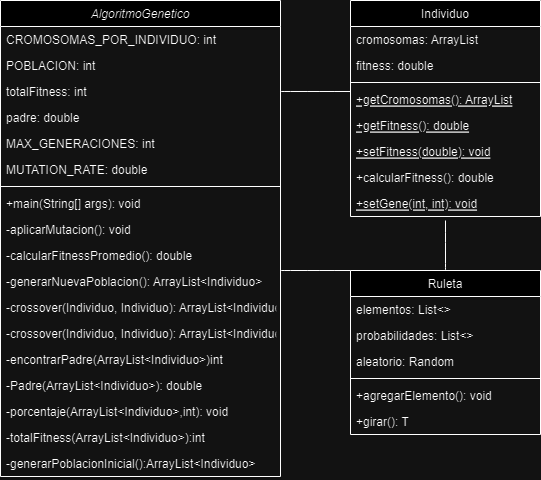

The diagram above was exported from draw.io. Its source (the exported page's mxGraphModel, read from the mxfile embedded in the PNG):
<mxGraphModel dx="667" dy="844" grid="1" gridSize="10" guides="1" tooltips="1" connect="1" arrows="1" fold="1" page="1" pageScale="1" pageWidth="827" pageHeight="1169" math="0" shadow="0">
  <root>
    <mxCell id="WIyWlLk6GJQsqaUBKTNV-0" />
    <mxCell id="WIyWlLk6GJQsqaUBKTNV-1" parent="WIyWlLk6GJQsqaUBKTNV-0" />
    <mxCell id="zkfFHV4jXpPFQw0GAbJ--0" value=" AlgoritmoGenetico " style="swimlane;fontStyle=2;align=center;verticalAlign=top;childLayout=stackLayout;horizontal=1;startSize=26;horizontalStack=0;resizeParent=1;resizeLast=0;collapsible=1;marginBottom=0;rounded=0;shadow=0;strokeWidth=1;" parent="WIyWlLk6GJQsqaUBKTNV-1" vertex="1">
      <mxGeometry x="120" y="60" width="280" height="476" as="geometry">
        <mxRectangle x="230" y="140" width="160" height="26" as="alternateBounds" />
      </mxGeometry>
    </mxCell>
    <mxCell id="zkfFHV4jXpPFQw0GAbJ--1" value="CROMOSOMAS_POR_INDIVIDUO: int" style="text;align=left;verticalAlign=top;spacingLeft=4;spacingRight=4;overflow=hidden;rotatable=0;points=[[0,0.5],[1,0.5]];portConstraint=eastwest;" parent="zkfFHV4jXpPFQw0GAbJ--0" vertex="1">
      <mxGeometry y="26" width="280" height="26" as="geometry" />
    </mxCell>
    <mxCell id="zkfFHV4jXpPFQw0GAbJ--2" value="POBLACION: int " style="text;align=left;verticalAlign=top;spacingLeft=4;spacingRight=4;overflow=hidden;rotatable=0;points=[[0,0.5],[1,0.5]];portConstraint=eastwest;rounded=0;shadow=0;html=0;" parent="zkfFHV4jXpPFQw0GAbJ--0" vertex="1">
      <mxGeometry y="52" width="280" height="26" as="geometry" />
    </mxCell>
    <mxCell id="zkfFHV4jXpPFQw0GAbJ--3" value="totalFitness: int " style="text;align=left;verticalAlign=top;spacingLeft=4;spacingRight=4;overflow=hidden;rotatable=0;points=[[0,0.5],[1,0.5]];portConstraint=eastwest;rounded=0;shadow=0;html=0;" parent="zkfFHV4jXpPFQw0GAbJ--0" vertex="1">
      <mxGeometry y="78" width="280" height="26" as="geometry" />
    </mxCell>
    <mxCell id="gsk3AJwXYi0UGFSjakTR-0" value="padre: double " style="text;align=left;verticalAlign=top;spacingLeft=4;spacingRight=4;overflow=hidden;rotatable=0;points=[[0,0.5],[1,0.5]];portConstraint=eastwest;rounded=0;shadow=0;html=0;" vertex="1" parent="zkfFHV4jXpPFQw0GAbJ--0">
      <mxGeometry y="104" width="280" height="26" as="geometry" />
    </mxCell>
    <mxCell id="gsk3AJwXYi0UGFSjakTR-1" value="MAX_GENERACIONES: int" style="text;align=left;verticalAlign=top;spacingLeft=4;spacingRight=4;overflow=hidden;rotatable=0;points=[[0,0.5],[1,0.5]];portConstraint=eastwest;rounded=0;shadow=0;html=0;" vertex="1" parent="zkfFHV4jXpPFQw0GAbJ--0">
      <mxGeometry y="130" width="280" height="26" as="geometry" />
    </mxCell>
    <mxCell id="gsk3AJwXYi0UGFSjakTR-3" value="MUTATION_RATE: double" style="text;align=left;verticalAlign=top;spacingLeft=4;spacingRight=4;overflow=hidden;rotatable=0;points=[[0,0.5],[1,0.5]];portConstraint=eastwest;rounded=0;shadow=0;html=0;" vertex="1" parent="zkfFHV4jXpPFQw0GAbJ--0">
      <mxGeometry y="156" width="280" height="26" as="geometry" />
    </mxCell>
    <mxCell id="zkfFHV4jXpPFQw0GAbJ--4" value="" style="line;html=1;strokeWidth=1;align=left;verticalAlign=middle;spacingTop=-1;spacingLeft=3;spacingRight=3;rotatable=0;labelPosition=right;points=[];portConstraint=eastwest;" parent="zkfFHV4jXpPFQw0GAbJ--0" vertex="1">
      <mxGeometry y="182" width="280" height="8" as="geometry" />
    </mxCell>
    <mxCell id="gsk3AJwXYi0UGFSjakTR-4" value="+main(String[] args): void " style="text;align=left;verticalAlign=top;spacingLeft=4;spacingRight=4;overflow=hidden;rotatable=0;points=[[0,0.5],[1,0.5]];portConstraint=eastwest;" vertex="1" parent="zkfFHV4jXpPFQw0GAbJ--0">
      <mxGeometry y="190" width="280" height="26" as="geometry" />
    </mxCell>
    <mxCell id="gsk3AJwXYi0UGFSjakTR-5" value="-aplicarMutacion(): void" style="text;align=left;verticalAlign=top;spacingLeft=4;spacingRight=4;overflow=hidden;rotatable=0;points=[[0,0.5],[1,0.5]];portConstraint=eastwest;" vertex="1" parent="zkfFHV4jXpPFQw0GAbJ--0">
      <mxGeometry y="216" width="280" height="26" as="geometry" />
    </mxCell>
    <mxCell id="gsk3AJwXYi0UGFSjakTR-6" value="-calcularFitnessPromedio(): double" style="text;align=left;verticalAlign=top;spacingLeft=4;spacingRight=4;overflow=hidden;rotatable=0;points=[[0,0.5],[1,0.5]];portConstraint=eastwest;" vertex="1" parent="zkfFHV4jXpPFQw0GAbJ--0">
      <mxGeometry y="242" width="280" height="26" as="geometry" />
    </mxCell>
    <mxCell id="gsk3AJwXYi0UGFSjakTR-7" value="-generarNuevaPoblacion(): ArrayList&lt;Individuo&gt;" style="text;align=left;verticalAlign=top;spacingLeft=4;spacingRight=4;overflow=hidden;rotatable=0;points=[[0,0.5],[1,0.5]];portConstraint=eastwest;" vertex="1" parent="zkfFHV4jXpPFQw0GAbJ--0">
      <mxGeometry y="268" width="280" height="26" as="geometry" />
    </mxCell>
    <mxCell id="zkfFHV4jXpPFQw0GAbJ--5" value="-crossover(Individuo, Individuo): ArrayList&lt;Individuo&gt;" style="text;align=left;verticalAlign=top;spacingLeft=4;spacingRight=4;overflow=hidden;rotatable=0;points=[[0,0.5],[1,0.5]];portConstraint=eastwest;" parent="zkfFHV4jXpPFQw0GAbJ--0" vertex="1">
      <mxGeometry y="294" width="280" height="26" as="geometry" />
    </mxCell>
    <mxCell id="gsk3AJwXYi0UGFSjakTR-9" value="-crossover(Individuo, Individuo): ArrayList&lt;Individuo&gt;" style="text;align=left;verticalAlign=top;spacingLeft=4;spacingRight=4;overflow=hidden;rotatable=0;points=[[0,0.5],[1,0.5]];portConstraint=eastwest;" vertex="1" parent="zkfFHV4jXpPFQw0GAbJ--0">
      <mxGeometry y="320" width="280" height="26" as="geometry" />
    </mxCell>
    <mxCell id="gsk3AJwXYi0UGFSjakTR-10" value="-encontrarPadre(ArrayList&lt;Individuo&gt;)int" style="text;align=left;verticalAlign=top;spacingLeft=4;spacingRight=4;overflow=hidden;rotatable=0;points=[[0,0.5],[1,0.5]];portConstraint=eastwest;" vertex="1" parent="zkfFHV4jXpPFQw0GAbJ--0">
      <mxGeometry y="346" width="280" height="26" as="geometry" />
    </mxCell>
    <mxCell id="gsk3AJwXYi0UGFSjakTR-8" value="-Padre(ArrayList&lt;Individuo&gt;): double" style="text;align=left;verticalAlign=top;spacingLeft=4;spacingRight=4;overflow=hidden;rotatable=0;points=[[0,0.5],[1,0.5]];portConstraint=eastwest;" vertex="1" parent="zkfFHV4jXpPFQw0GAbJ--0">
      <mxGeometry y="372" width="280" height="26" as="geometry" />
    </mxCell>
    <mxCell id="gsk3AJwXYi0UGFSjakTR-11" value="-porcentaje(ArrayList&lt;Individuo&gt;,int): void  " style="text;align=left;verticalAlign=top;spacingLeft=4;spacingRight=4;overflow=hidden;rotatable=0;points=[[0,0.5],[1,0.5]];portConstraint=eastwest;" vertex="1" parent="zkfFHV4jXpPFQw0GAbJ--0">
      <mxGeometry y="398" width="280" height="26" as="geometry" />
    </mxCell>
    <mxCell id="gsk3AJwXYi0UGFSjakTR-12" value="-totalFitness(ArrayList&lt;Individuo&gt;):int  " style="text;align=left;verticalAlign=top;spacingLeft=4;spacingRight=4;overflow=hidden;rotatable=0;points=[[0,0.5],[1,0.5]];portConstraint=eastwest;" vertex="1" parent="zkfFHV4jXpPFQw0GAbJ--0">
      <mxGeometry y="424" width="280" height="26" as="geometry" />
    </mxCell>
    <mxCell id="gsk3AJwXYi0UGFSjakTR-13" value="-generarPoblacionInicial():ArrayList&lt;Individuo&gt;&#10; " style="text;align=left;verticalAlign=top;spacingLeft=4;spacingRight=4;overflow=hidden;rotatable=0;points=[[0,0.5],[1,0.5]];portConstraint=eastwest;" vertex="1" parent="zkfFHV4jXpPFQw0GAbJ--0">
      <mxGeometry y="450" width="280" height="26" as="geometry" />
    </mxCell>
    <mxCell id="zkfFHV4jXpPFQw0GAbJ--6" value="Individuo" style="swimlane;fontStyle=0;align=center;verticalAlign=top;childLayout=stackLayout;horizontal=1;startSize=26;horizontalStack=0;resizeParent=1;resizeLast=0;collapsible=1;marginBottom=0;rounded=0;shadow=0;strokeWidth=1;" parent="WIyWlLk6GJQsqaUBKTNV-1" vertex="1">
      <mxGeometry x="470" y="60" width="190" height="216" as="geometry">
        <mxRectangle x="130" y="380" width="160" height="26" as="alternateBounds" />
      </mxGeometry>
    </mxCell>
    <mxCell id="zkfFHV4jXpPFQw0GAbJ--7" value="cromosomas: ArrayList" style="text;align=left;verticalAlign=top;spacingLeft=4;spacingRight=4;overflow=hidden;rotatable=0;points=[[0,0.5],[1,0.5]];portConstraint=eastwest;" parent="zkfFHV4jXpPFQw0GAbJ--6" vertex="1">
      <mxGeometry y="26" width="190" height="26" as="geometry" />
    </mxCell>
    <mxCell id="zkfFHV4jXpPFQw0GAbJ--8" value="fitness: double" style="text;align=left;verticalAlign=top;spacingLeft=4;spacingRight=4;overflow=hidden;rotatable=0;points=[[0,0.5],[1,0.5]];portConstraint=eastwest;rounded=0;shadow=0;html=0;" parent="zkfFHV4jXpPFQw0GAbJ--6" vertex="1">
      <mxGeometry y="52" width="190" height="26" as="geometry" />
    </mxCell>
    <mxCell id="zkfFHV4jXpPFQw0GAbJ--9" value="" style="line;html=1;strokeWidth=1;align=left;verticalAlign=middle;spacingTop=-1;spacingLeft=3;spacingRight=3;rotatable=0;labelPosition=right;points=[];portConstraint=eastwest;" parent="zkfFHV4jXpPFQw0GAbJ--6" vertex="1">
      <mxGeometry y="78" width="190" height="8" as="geometry" />
    </mxCell>
    <mxCell id="zkfFHV4jXpPFQw0GAbJ--10" value="+getCromosomas(): ArrayList" style="text;align=left;verticalAlign=top;spacingLeft=4;spacingRight=4;overflow=hidden;rotatable=0;points=[[0,0.5],[1,0.5]];portConstraint=eastwest;fontStyle=4" parent="zkfFHV4jXpPFQw0GAbJ--6" vertex="1">
      <mxGeometry y="86" width="190" height="26" as="geometry" />
    </mxCell>
    <mxCell id="gsk3AJwXYi0UGFSjakTR-14" value="+getFitness(): double" style="text;align=left;verticalAlign=top;spacingLeft=4;spacingRight=4;overflow=hidden;rotatable=0;points=[[0,0.5],[1,0.5]];portConstraint=eastwest;fontStyle=4" vertex="1" parent="zkfFHV4jXpPFQw0GAbJ--6">
      <mxGeometry y="112" width="190" height="26" as="geometry" />
    </mxCell>
    <mxCell id="gsk3AJwXYi0UGFSjakTR-15" value="+setFitness(double): void" style="text;align=left;verticalAlign=top;spacingLeft=4;spacingRight=4;overflow=hidden;rotatable=0;points=[[0,0.5],[1,0.5]];portConstraint=eastwest;fontStyle=4" vertex="1" parent="zkfFHV4jXpPFQw0GAbJ--6">
      <mxGeometry y="138" width="190" height="26" as="geometry" />
    </mxCell>
    <mxCell id="zkfFHV4jXpPFQw0GAbJ--11" value="+calcularFitness(): double" style="text;align=left;verticalAlign=top;spacingLeft=4;spacingRight=4;overflow=hidden;rotatable=0;points=[[0,0.5],[1,0.5]];portConstraint=eastwest;" parent="zkfFHV4jXpPFQw0GAbJ--6" vertex="1">
      <mxGeometry y="164" width="190" height="26" as="geometry" />
    </mxCell>
    <mxCell id="gsk3AJwXYi0UGFSjakTR-16" value="+setGene(int, int): void" style="text;align=left;verticalAlign=top;spacingLeft=4;spacingRight=4;overflow=hidden;rotatable=0;points=[[0,0.5],[1,0.5]];portConstraint=eastwest;fontStyle=4" vertex="1" parent="zkfFHV4jXpPFQw0GAbJ--6">
      <mxGeometry y="190" width="190" height="26" as="geometry" />
    </mxCell>
    <mxCell id="zkfFHV4jXpPFQw0GAbJ--17" value="Ruleta " style="swimlane;fontStyle=0;align=center;verticalAlign=top;childLayout=stackLayout;horizontal=1;startSize=26;horizontalStack=0;resizeParent=1;resizeLast=0;collapsible=1;marginBottom=0;rounded=0;shadow=0;strokeWidth=1;" parent="WIyWlLk6GJQsqaUBKTNV-1" vertex="1">
      <mxGeometry x="470" y="330" width="190" height="164" as="geometry">
        <mxRectangle x="550" y="140" width="160" height="26" as="alternateBounds" />
      </mxGeometry>
    </mxCell>
    <mxCell id="zkfFHV4jXpPFQw0GAbJ--18" value="elementos: List&lt;&gt;" style="text;align=left;verticalAlign=top;spacingLeft=4;spacingRight=4;overflow=hidden;rotatable=0;points=[[0,0.5],[1,0.5]];portConstraint=eastwest;" parent="zkfFHV4jXpPFQw0GAbJ--17" vertex="1">
      <mxGeometry y="26" width="190" height="26" as="geometry" />
    </mxCell>
    <mxCell id="zkfFHV4jXpPFQw0GAbJ--19" value="probabilidades: List&lt;&gt;" style="text;align=left;verticalAlign=top;spacingLeft=4;spacingRight=4;overflow=hidden;rotatable=0;points=[[0,0.5],[1,0.5]];portConstraint=eastwest;rounded=0;shadow=0;html=0;" parent="zkfFHV4jXpPFQw0GAbJ--17" vertex="1">
      <mxGeometry y="52" width="190" height="26" as="geometry" />
    </mxCell>
    <mxCell id="zkfFHV4jXpPFQw0GAbJ--20" value="aleatorio: Random" style="text;align=left;verticalAlign=top;spacingLeft=4;spacingRight=4;overflow=hidden;rotatable=0;points=[[0,0.5],[1,0.5]];portConstraint=eastwest;rounded=0;shadow=0;html=0;" parent="zkfFHV4jXpPFQw0GAbJ--17" vertex="1">
      <mxGeometry y="78" width="190" height="26" as="geometry" />
    </mxCell>
    <mxCell id="zkfFHV4jXpPFQw0GAbJ--23" value="" style="line;html=1;strokeWidth=1;align=left;verticalAlign=middle;spacingTop=-1;spacingLeft=3;spacingRight=3;rotatable=0;labelPosition=right;points=[];portConstraint=eastwest;" parent="zkfFHV4jXpPFQw0GAbJ--17" vertex="1">
      <mxGeometry y="104" width="190" height="8" as="geometry" />
    </mxCell>
    <mxCell id="zkfFHV4jXpPFQw0GAbJ--24" value="+agregarElemento(): void" style="text;align=left;verticalAlign=top;spacingLeft=4;spacingRight=4;overflow=hidden;rotatable=0;points=[[0,0.5],[1,0.5]];portConstraint=eastwest;" parent="zkfFHV4jXpPFQw0GAbJ--17" vertex="1">
      <mxGeometry y="112" width="190" height="26" as="geometry" />
    </mxCell>
    <mxCell id="zkfFHV4jXpPFQw0GAbJ--22" value="+girar(): T  " style="text;align=left;verticalAlign=top;spacingLeft=4;spacingRight=4;overflow=hidden;rotatable=0;points=[[0,0.5],[1,0.5]];portConstraint=eastwest;rounded=0;shadow=0;html=0;" parent="zkfFHV4jXpPFQw0GAbJ--17" vertex="1">
      <mxGeometry y="138" width="190" height="26" as="geometry" />
    </mxCell>
    <mxCell id="gsk3AJwXYi0UGFSjakTR-17" value="" style="endArrow=none;html=1;rounded=0;fontSize=12;startSize=8;endSize=8;curved=1;exitX=1;exitY=0.5;exitDx=0;exitDy=0;entryX=0;entryY=0.192;entryDx=0;entryDy=0;entryPerimeter=0;" edge="1" parent="WIyWlLk6GJQsqaUBKTNV-1" source="zkfFHV4jXpPFQw0GAbJ--3" target="zkfFHV4jXpPFQw0GAbJ--10">
      <mxGeometry width="50" height="50" relative="1" as="geometry">
        <mxPoint x="330" y="460" as="sourcePoint" />
        <mxPoint x="380" y="410" as="targetPoint" />
      </mxGeometry>
    </mxCell>
    <mxCell id="gsk3AJwXYi0UGFSjakTR-18" value="" style="endArrow=none;html=1;rounded=0;fontSize=12;startSize=8;endSize=8;curved=1;exitX=0.5;exitY=0;exitDx=0;exitDy=0;" edge="1" parent="WIyWlLk6GJQsqaUBKTNV-1" source="zkfFHV4jXpPFQw0GAbJ--17">
      <mxGeometry width="50" height="50" relative="1" as="geometry">
        <mxPoint x="330" y="460" as="sourcePoint" />
        <mxPoint x="565" y="280" as="targetPoint" />
      </mxGeometry>
    </mxCell>
    <mxCell id="gsk3AJwXYi0UGFSjakTR-19" value="" style="endArrow=none;html=1;rounded=0;fontSize=12;startSize=8;endSize=8;curved=1;entryX=0;entryY=0;entryDx=0;entryDy=0;" edge="1" parent="WIyWlLk6GJQsqaUBKTNV-1" target="zkfFHV4jXpPFQw0GAbJ--17">
      <mxGeometry width="50" height="50" relative="1" as="geometry">
        <mxPoint x="400" y="330" as="sourcePoint" />
        <mxPoint x="380" y="310" as="targetPoint" />
      </mxGeometry>
    </mxCell>
  </root>
</mxGraphModel>